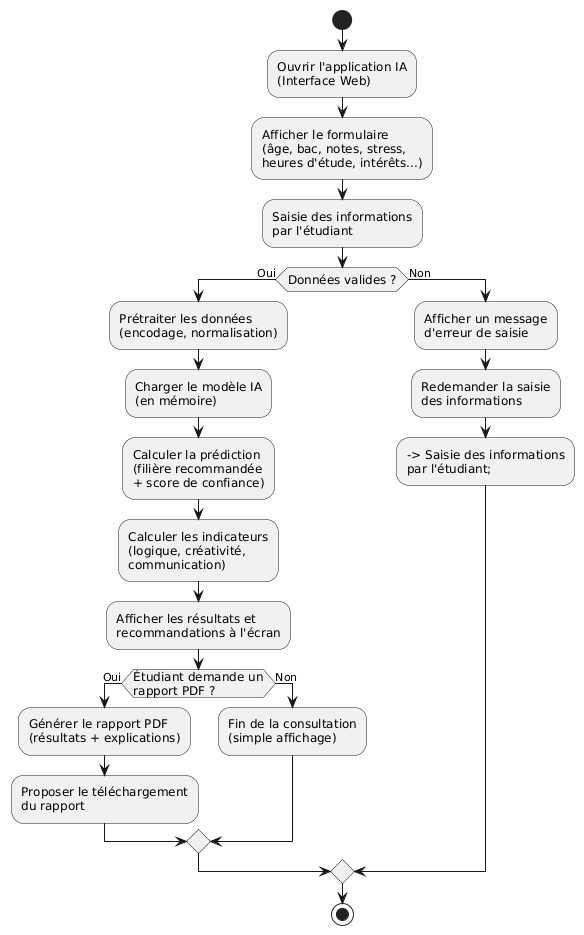

The diagram above was rendered by PlantUML. Its source (embedded in the PNG):
@startuml
skinparam backgroundColor white
skinparam activityRoundCorner 20
skinparam activity {
  FontSize 12
}

start

:Ouvrir l'application IA\n(Interface Web);
:Afficher le formulaire\n(âge, bac, notes, stress,\nheures d'étude, intérêts...);
:Saisie des informations\npar l'étudiant;

if (Données valides ?) then (Oui)
  :Prétraiter les données\n(encodage, normalisation);
  :Charger le modèle IA\n(en mémoire);
  :Calculer la prédiction\n(filière recommandée\n+ score de confiance);
  :Calculer les indicateurs\n(logique, créativité,\ncommunication);
  :Afficher les résultats et\nrecommandations à l'écran;

  if (Étudiant demande un\nrapport PDF ?) then (Oui)
    :Générer le rapport PDF\n(résultats + explications);
    :Proposer le téléchargement\ndu rapport;
  else (Non)
    :Fin de la consultation\n(simple affichage);
  endif

else (Non)
  :Afficher un message\nd'erreur de saisie;
  :Redemander la saisie\ndes informations;
  --> Saisie des informations\npar l'étudiant;
endif

stop
@enduml